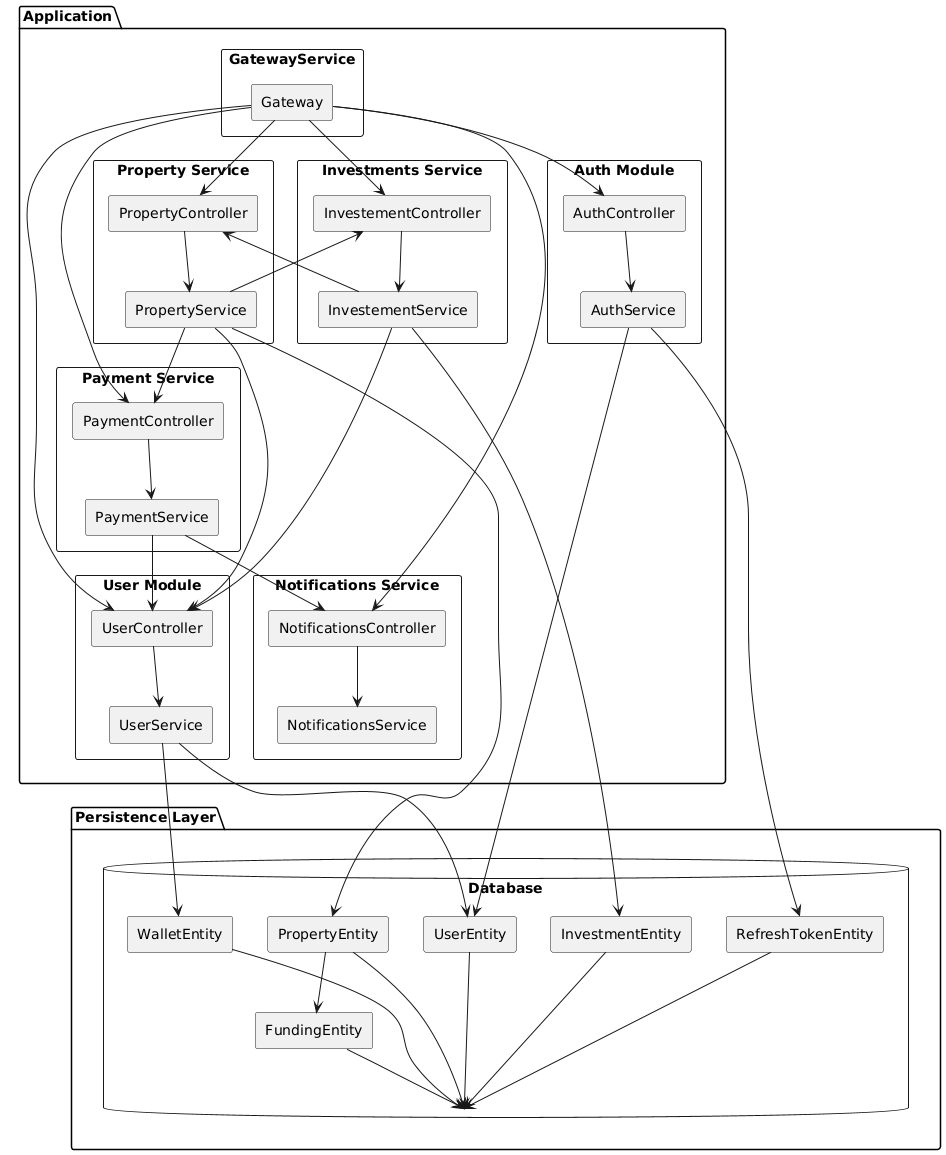

The diagram above was rendered by PlantUML. Its source (embedded in the PNG):
@startuml
skinparam componentStyle rectangle

package "Application" {
 component "Auth Module" {
        [AuthController] --> [AuthService]
    }

    component "User Module" {
        [UserController] --> [UserService]
    }

    component "Investments Service" {
        [InvestementController] --> [InvestementService]
   }

    component "Property Service" {
        [PropertyController] --> [PropertyService]
   }

    component "Payment Service" {
        [PaymentController] --> [PaymentService]
   }

    component "Notifications Service" {
        [NotificationsController] --> [NotificationsService]

   }



    component "GatewayService"{
         [Gateway]
    }
   
}

package "Persistence Layer" {
    database "Database" {
        [UserEntity]
        [WalletEntity]
        [RefreshTokenEntity]
        [InvestmentEntity]
        [PropertyEntity]
        [FundingEntity]


    }
}


 [Gateway] --> [AuthController]
 [Gateway] --> [UserController]
 [Gateway] --> [InvestementController]
 [Gateway] --> [PropertyController]
 [Gateway] --> [PaymentController]
 [Gateway] --> [NotificationsController]





[AuthService] --> [RefreshTokenEntity]
[AuthService] --> [UserEntity]


[InvestementService] --> [UserController]
[InvestementService] --> [PropertyController]
[PropertyService] --> [InvestementController]

[PropertyService] --> [UserController]
[PropertyService] --> [PaymentController]
[PaymentService] --> [NotificationsController]
[PaymentService] --> [UserController]




[UserService] --> [UserEntity]
[UserService] --> [WalletEntity]


[UserEntity] --> [Database]


[WalletEntity] --> [Database]

[InvestementService] --> [InvestmentEntity]
[InvestmentEntity] --> [Database]

[PropertyService] --> [PropertyEntity]
[PropertyEntity] --> [FundingEntity]
[PropertyEntity] --> [Database]
[FundingEntity] --> [Database]


[RefreshTokenEntity] --> [Database]
@enduml